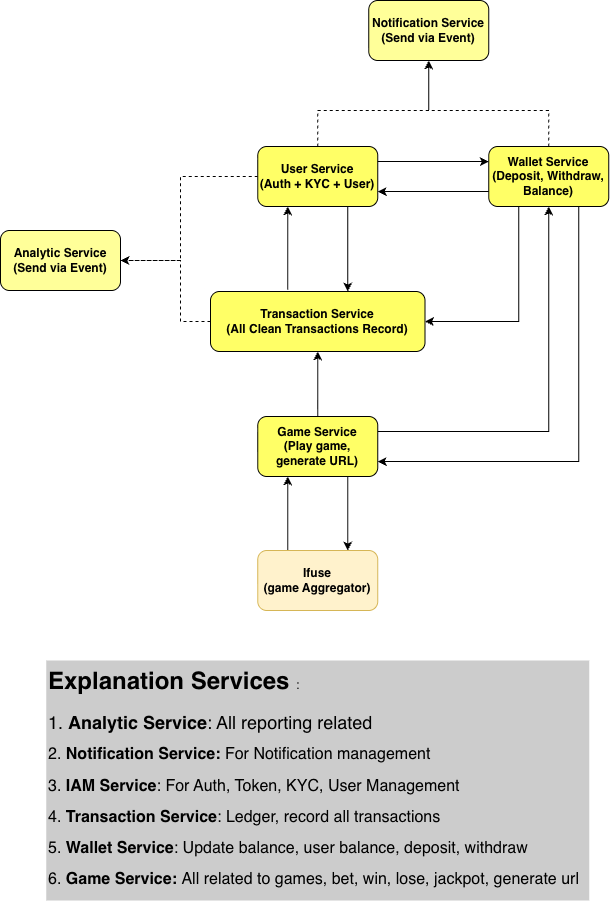

The diagram above was exported from draw.io. Its source (the exported page's mxGraphModel, read from the mxfile embedded in the PNG):
<mxGraphModel dx="780" dy="1087" grid="0" gridSize="10" guides="1" tooltips="1" connect="1" arrows="1" fold="1" page="1" pageScale="1" pageWidth="850" pageHeight="1100" background="#FFFFFF" math="0" shadow="0">
  <root>
    <mxCell id="0" />
    <mxCell id="1" parent="0" />
    <mxCell id="zaOWYwR47VggCoVF3Qwz-43" edge="1" parent="1" source="zaOWYwR47VggCoVF3Qwz-3" style="edgeStyle=orthogonalEdgeStyle;rounded=0;orthogonalLoop=1;jettySize=auto;html=1;entryX=0.5;entryY=1;entryDx=0;entryDy=0;dashed=1;exitX=0.5;exitY=0;exitDx=0;exitDy=0;" target="zaOWYwR47VggCoVF3Qwz-28">
      <mxGeometry relative="1" as="geometry">
        <Array as="points">
          <mxPoint x="1297" y="200" />
          <mxPoint x="1408" y="200" />
        </Array>
      </mxGeometry>
    </mxCell>
    <mxCell id="zaOWYwR47VggCoVF3Qwz-44" edge="1" parent="1" source="zaOWYwR47VggCoVF3Qwz-3" style="edgeStyle=orthogonalEdgeStyle;rounded=0;orthogonalLoop=1;jettySize=auto;html=1;dashed=1;entryX=1;entryY=0.5;entryDx=0;entryDy=0;" target="zaOWYwR47VggCoVF3Qwz-9">
      <mxGeometry relative="1" as="geometry">
        <Array as="points">
          <mxPoint x="1160" y="266" />
          <mxPoint x="1160" y="350" />
        </Array>
        <mxPoint x="1070" y="500" as="targetPoint" />
      </mxGeometry>
    </mxCell>
    <mxCell id="zaOWYwR47VggCoVF3Qwz-3" parent="1" style="rounded=1;whiteSpace=wrap;html=1;fillColor=#FFFF66;strokeColor=#000000;fontStyle=1" value="User Service&lt;br&gt;(Auth + KYC + User)" vertex="1">
      <mxGeometry height="60" width="120" x="1237.25" y="236" as="geometry" />
    </mxCell>
    <mxCell id="zaOWYwR47VggCoVF3Qwz-39" edge="1" parent="1" source="zaOWYwR47VggCoVF3Qwz-5" style="edgeStyle=orthogonalEdgeStyle;rounded=0;orthogonalLoop=1;jettySize=auto;html=1;entryX=0.5;entryY=1;entryDx=0;entryDy=0;exitX=1;exitY=0.25;exitDx=0;exitDy=0;" target="zaOWYwR47VggCoVF3Qwz-27">
      <mxGeometry relative="1" as="geometry" />
    </mxCell>
    <mxCell id="zaOWYwR47VggCoVF3Qwz-42" edge="1" parent="1" source="zaOWYwR47VggCoVF3Qwz-5" style="edgeStyle=orthogonalEdgeStyle;rounded=0;orthogonalLoop=1;jettySize=auto;html=1;entryX=0.75;entryY=0;entryDx=0;entryDy=0;exitX=0.75;exitY=1;exitDx=0;exitDy=0;" target="zaOWYwR47VggCoVF3Qwz-21">
      <mxGeometry relative="1" as="geometry" />
    </mxCell>
    <mxCell id="zaOWYwR47VggCoVF3Qwz-5" parent="1" style="rounded=1;whiteSpace=wrap;html=1;fillColor=light-dark(#FFFF66,#F3FF1D);fontColor=light-dark(#000000,#000000);fontStyle=1" value="Game Service&lt;br&gt;(Play game, generate URL)" vertex="1">
      <mxGeometry height="60" width="120" x="1237.25" y="506" as="geometry" />
    </mxCell>
    <mxCell id="zaOWYwR47VggCoVF3Qwz-9" parent="1" style="rounded=1;whiteSpace=wrap;html=1;fontStyle=1;fillColor=#FFFF99;" value="Analytic Service&lt;br&gt;(Send via Event)" vertex="1">
      <mxGeometry height="60" width="120" x="980" y="320" as="geometry" />
    </mxCell>
    <mxCell id="zaOWYwR47VggCoVF3Qwz-46" edge="1" parent="1" source="zaOWYwR47VggCoVF3Qwz-15" style="edgeStyle=orthogonalEdgeStyle;rounded=0;orthogonalLoop=1;jettySize=auto;html=1;entryX=1;entryY=0.5;entryDx=0;entryDy=0;dashed=1;exitX=0;exitY=0.5;exitDx=0;exitDy=0;" target="zaOWYwR47VggCoVF3Qwz-9">
      <mxGeometry relative="1" as="geometry">
        <Array as="points">
          <mxPoint x="1160" y="411" />
          <mxPoint x="1160" y="350" />
        </Array>
      </mxGeometry>
    </mxCell>
    <mxCell id="zaOWYwR47VggCoVF3Qwz-15" parent="1" style="rounded=1;whiteSpace=wrap;html=1;fontColor=light-dark(#000000,#000000);fillColor=light-dark(#FFFF66,#F3FF1D);fontStyle=1" value="Transaction Service&lt;br&gt;(All Clean Transactions Record)" vertex="1">
      <mxGeometry height="60" width="214.5" x="1190" y="381" as="geometry" />
    </mxCell>
    <mxCell id="zaOWYwR47VggCoVF3Qwz-20" edge="1" parent="1" source="zaOWYwR47VggCoVF3Qwz-21" style="edgeStyle=orthogonalEdgeStyle;rounded=0;orthogonalLoop=1;jettySize=auto;html=1;entryX=0.25;entryY=1;entryDx=0;entryDy=0;exitX=0.25;exitY=0;exitDx=0;exitDy=0;" target="zaOWYwR47VggCoVF3Qwz-5">
      <mxGeometry relative="1" as="geometry" />
    </mxCell>
    <mxCell id="zaOWYwR47VggCoVF3Qwz-21" parent="1" style="rounded=1;whiteSpace=wrap;html=1;fillColor=#fff2cc;fontStyle=1;strokeColor=#d6b656;" value="Ifuse&lt;div&gt;(game Aggregator)&lt;/div&gt;" vertex="1">
      <mxGeometry height="60" width="120" x="1237.25" y="640" as="geometry" />
    </mxCell>
    <mxCell id="zaOWYwR47VggCoVF3Qwz-22" edge="1" parent="1" source="zaOWYwR47VggCoVF3Qwz-5" style="edgeStyle=orthogonalEdgeStyle;rounded=0;orthogonalLoop=1;jettySize=auto;html=1;entryX=0.5;entryY=1;entryDx=0;entryDy=0;exitX=0.5;exitY=0;exitDx=0;exitDy=0;" target="zaOWYwR47VggCoVF3Qwz-15">
      <mxGeometry relative="1" as="geometry">
        <mxPoint x="1127.25" y="656" as="sourcePoint" />
        <mxPoint x="1127.25" y="576" as="targetPoint" />
      </mxGeometry>
    </mxCell>
    <mxCell id="zaOWYwR47VggCoVF3Qwz-23" edge="1" parent="1" source="zaOWYwR47VggCoVF3Qwz-3" style="edgeStyle=orthogonalEdgeStyle;rounded=0;orthogonalLoop=1;jettySize=auto;html=1;exitX=0.75;exitY=1;exitDx=0;exitDy=0;" value="">
      <mxGeometry relative="1" as="geometry">
        <Array as="points">
          <mxPoint x="1327.25" y="326" />
          <mxPoint x="1327.25" y="326" />
        </Array>
        <mxPoint x="1337.25" y="316" as="sourcePoint" />
        <mxPoint x="1327.25" y="381" as="targetPoint" />
      </mxGeometry>
    </mxCell>
    <mxCell id="zaOWYwR47VggCoVF3Qwz-24" edge="1" parent="1" source="zaOWYwR47VggCoVF3Qwz-15" style="edgeStyle=orthogonalEdgeStyle;rounded=0;orthogonalLoop=1;jettySize=auto;html=1;entryX=0.25;entryY=1;entryDx=0;entryDy=0;exitX=0.36;exitY=-0.033;exitDx=0;exitDy=0;exitPerimeter=0;" target="zaOWYwR47VggCoVF3Qwz-3">
      <mxGeometry relative="1" as="geometry">
        <mxPoint x="1257.25" y="386" as="sourcePoint" />
        <mxPoint x="1257.25" y="316" as="targetPoint" />
      </mxGeometry>
    </mxCell>
    <mxCell id="zaOWYwR47VggCoVF3Qwz-40" edge="1" parent="1" source="zaOWYwR47VggCoVF3Qwz-27" style="edgeStyle=orthogonalEdgeStyle;rounded=0;orthogonalLoop=1;jettySize=auto;html=1;entryX=1;entryY=0.75;entryDx=0;entryDy=0;exitX=0.75;exitY=1;exitDx=0;exitDy=0;" target="zaOWYwR47VggCoVF3Qwz-5">
      <mxGeometry relative="1" as="geometry" />
    </mxCell>
    <mxCell id="zaOWYwR47VggCoVF3Qwz-41" edge="1" parent="1" source="zaOWYwR47VggCoVF3Qwz-27" style="edgeStyle=orthogonalEdgeStyle;rounded=0;orthogonalLoop=1;jettySize=auto;html=1;entryX=1;entryY=0.5;entryDx=0;entryDy=0;exitX=0.25;exitY=1;exitDx=0;exitDy=0;" target="zaOWYwR47VggCoVF3Qwz-15">
      <mxGeometry relative="1" as="geometry" />
    </mxCell>
    <mxCell id="zaOWYwR47VggCoVF3Qwz-48" edge="1" parent="1" source="zaOWYwR47VggCoVF3Qwz-27" style="edgeStyle=orthogonalEdgeStyle;rounded=0;orthogonalLoop=1;jettySize=auto;html=1;entryX=0.5;entryY=1;entryDx=0;entryDy=0;exitX=0.5;exitY=0;exitDx=0;exitDy=0;dashed=1;" target="zaOWYwR47VggCoVF3Qwz-28">
      <mxGeometry relative="1" as="geometry">
        <Array as="points">
          <mxPoint x="1528" y="200" />
          <mxPoint x="1408" y="200" />
        </Array>
      </mxGeometry>
    </mxCell>
    <mxCell id="zaOWYwR47VggCoVF3Qwz-27" parent="1" style="rounded=1;whiteSpace=wrap;html=1;fillColor=light-dark(#FFFF66,#F3FF1D);strokeColor=light-dark(#000000,#0B0B0B);fontColor=light-dark(#000000,#000000);fontStyle=1" value="Wallet Service&lt;br&gt;(Deposit, Withdraw, Balance)" vertex="1">
      <mxGeometry height="60" width="120" x="1468.25" y="236" as="geometry" />
    </mxCell>
    <mxCell id="zaOWYwR47VggCoVF3Qwz-28" parent="1" style="rounded=1;whiteSpace=wrap;html=1;fontStyle=1;fillColor=#FFFF99;" value="Notification Service&lt;br&gt;(Send via Event)" vertex="1">
      <mxGeometry height="60" width="120" x="1348.25" y="90" as="geometry" />
    </mxCell>
    <mxCell id="zaOWYwR47VggCoVF3Qwz-30" edge="1" parent="1" source="zaOWYwR47VggCoVF3Qwz-27" style="edgeStyle=orthogonalEdgeStyle;rounded=0;orthogonalLoop=1;jettySize=auto;html=1;entryX=1;entryY=0.75;entryDx=0;entryDy=0;exitX=0;exitY=0.75;exitDx=0;exitDy=0;" target="zaOWYwR47VggCoVF3Qwz-3" value="">
      <mxGeometry relative="1" as="geometry">
        <mxPoint x="1467.25" y="276" as="sourcePoint" />
        <mxPoint x="1357.25" y="276" as="targetPoint" />
      </mxGeometry>
    </mxCell>
    <mxCell id="zaOWYwR47VggCoVF3Qwz-31" edge="1" parent="1" source="zaOWYwR47VggCoVF3Qwz-3" style="edgeStyle=orthogonalEdgeStyle;rounded=0;orthogonalLoop=1;jettySize=auto;html=1;entryX=0;entryY=0.25;entryDx=0;entryDy=0;exitX=1;exitY=0.25;exitDx=0;exitDy=0;" target="zaOWYwR47VggCoVF3Qwz-27" value="">
      <mxGeometry relative="1" as="geometry">
        <mxPoint x="1357.25" y="256" as="sourcePoint" />
        <mxPoint x="1467.25" y="256" as="targetPoint" />
      </mxGeometry>
    </mxCell>
    <mxCell id="zaOWYwR47VggCoVF3Qwz-33" parent="1" style="text;html=1;whiteSpace=wrap;overflow=hidden;rounded=0;fillColor=#CCCCCC;" value="&lt;h1 style=&quot;margin-top: 0px;&quot;&gt;Explanation Services&amp;nbsp;&lt;span style=&quot;background-color: transparent; color: light-dark(rgb(0, 0, 0), rgb(255, 255, 255)); font-size: 12px; font-weight: normal;&quot;&gt;:&lt;/span&gt;&lt;/h1&gt;&lt;p&gt;&lt;font style=&quot;font-size: 18px;&quot;&gt;1.&amp;nbsp;&lt;span style=&quot;background-color: transparent; color: light-dark(rgb(0, 0, 0), rgb(255, 255, 255));&quot;&gt;&lt;b&gt;Analytic Service&lt;/b&gt;: All reporting related&lt;/span&gt;&lt;/font&gt;&lt;/p&gt;&lt;p&gt;&lt;font size=&quot;3&quot;&gt;2.&amp;nbsp;&lt;span style=&quot;background-color: transparent; color: light-dark(rgb(0, 0, 0), rgb(255, 255, 255));&quot;&gt;&lt;b&gt;Notification Service:&lt;/b&gt; For Notification management&lt;/span&gt;&lt;/font&gt;&lt;/p&gt;&lt;p&gt;&lt;font size=&quot;3&quot;&gt;&lt;span style=&quot;background-color: transparent; color: light-dark(rgb(0, 0, 0), rgb(255, 255, 255));&quot;&gt;3.&amp;nbsp;&lt;/span&gt;&lt;span style=&quot;background-color: transparent; color: light-dark(rgb(0, 0, 0), rgb(255, 255, 255));&quot;&gt;&lt;b&gt;IAM Service&lt;/b&gt;: For Auth, Token, KYC, User Management&lt;/span&gt;&lt;/font&gt;&lt;/p&gt;&lt;p&gt;&lt;font size=&quot;3&quot;&gt;4.&amp;nbsp;&lt;span style=&quot;background-color: transparent; color: light-dark(rgb(0, 0, 0), rgb(255, 255, 255));&quot;&gt;&lt;b&gt;Transaction Service&lt;/b&gt;: Ledger, record all transactions&lt;/span&gt;&lt;/font&gt;&lt;/p&gt;&lt;p&gt;&lt;font size=&quot;3&quot;&gt;5. &lt;b&gt;Wallet Service&lt;/b&gt;: Update balance, user balance, deposit, withdraw&lt;/font&gt;&lt;/p&gt;&lt;p&gt;&lt;span style=&quot;font-size: medium; background-color: transparent; color: light-dark(rgb(0, 0, 0), rgb(255, 255, 255));&quot;&gt;6.&amp;nbsp;&lt;/span&gt;&lt;span style=&quot;font-size: medium; background-color: transparent; color: light-dark(rgb(0, 0, 0), rgb(255, 255, 255));&quot;&gt;&lt;b&gt;Game Service: &lt;/b&gt;All related to games, bet, win, lose, jackpot, generate url&lt;/span&gt;&lt;/p&gt;" vertex="1">
      <mxGeometry height="240" width="543" x="1025.75" y="750" as="geometry" />
    </mxCell>
  </root>
</mxGraphModel>